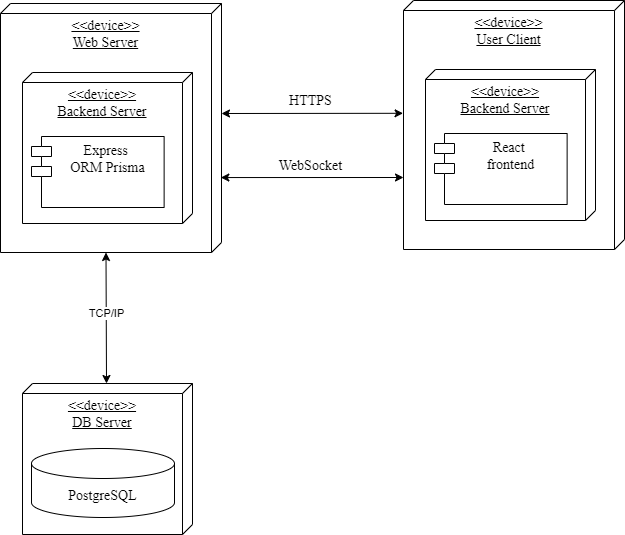

The diagram above was exported from draw.io. Its source (the exported page's mxGraphModel, read from the mxfile embedded in the PNG):
<mxGraphModel dx="331" dy="869" grid="1" gridSize="10" guides="1" tooltips="1" connect="1" arrows="1" fold="1" page="1" pageScale="1" pageWidth="827" pageHeight="1169" math="0" shadow="0">
  <root>
    <mxCell id="0" />
    <mxCell id="1" parent="0" />
    <mxCell id="FIZrpKERZT9RkyiT-X8c-1" value="&lt;div style=&quot;&quot;&gt;&amp;lt;&amp;lt;device&amp;gt;&amp;gt;&lt;/div&gt;&lt;div style=&quot;&quot;&gt;Web Server&lt;/div&gt;" style="verticalAlign=top;align=center;spacingTop=8;spacingLeft=2;spacingRight=12;shape=cube;size=10;direction=south;fontStyle=4;html=1;whiteSpace=wrap;fontFamily=Times New Roman;fontSize=14;" vertex="1" parent="1">
      <mxGeometry x="2242" y="511" width="221" height="249" as="geometry" />
    </mxCell>
    <mxCell id="FIZrpKERZT9RkyiT-X8c-2" value="&lt;div style=&quot;&quot;&gt;&amp;lt;&amp;lt;device&amp;gt;&amp;gt;&lt;/div&gt;&lt;div style=&quot;&quot;&gt;Backend Server&lt;/div&gt;" style="verticalAlign=top;align=center;spacingTop=8;spacingLeft=2;spacingRight=12;shape=cube;size=10;direction=south;fontStyle=4;html=1;whiteSpace=wrap;fontFamily=Times New Roman;fontSize=14;" vertex="1" parent="1">
      <mxGeometry x="2264" y="580" width="170" height="151" as="geometry" />
    </mxCell>
    <mxCell id="FIZrpKERZT9RkyiT-X8c-3" value="Express&amp;nbsp;&lt;br&gt;&lt;div&gt;ORM Prisma&lt;/div&gt;" style="shape=module;align=left;spacingLeft=20;align=center;verticalAlign=top;whiteSpace=wrap;html=1;fontFamily=Times New Roman;fontSize=14;" vertex="1" parent="1">
      <mxGeometry x="2273" y="644" width="132.63" height="71" as="geometry" />
    </mxCell>
    <mxCell id="FIZrpKERZT9RkyiT-X8c-4" value="&lt;div style=&quot;&quot;&gt;&amp;lt;&amp;lt;device&amp;gt;&amp;gt;&lt;/div&gt;&lt;div style=&quot;&quot;&gt;User Client&lt;/div&gt;" style="verticalAlign=top;align=center;spacingTop=8;spacingLeft=2;spacingRight=12;shape=cube;size=10;direction=south;fontStyle=4;html=1;whiteSpace=wrap;fontFamily=Times New Roman;fontSize=14;" vertex="1" parent="1">
      <mxGeometry x="2645" y="508" width="221" height="249" as="geometry" />
    </mxCell>
    <mxCell id="FIZrpKERZT9RkyiT-X8c-5" value="&lt;div style=&quot;&quot;&gt;&amp;lt;&amp;lt;device&amp;gt;&amp;gt;&lt;/div&gt;&lt;div style=&quot;&quot;&gt;Backend Server&lt;/div&gt;" style="verticalAlign=top;align=center;spacingTop=8;spacingLeft=2;spacingRight=12;shape=cube;size=10;direction=south;fontStyle=4;html=1;whiteSpace=wrap;fontFamily=Times New Roman;fontSize=14;" vertex="1" parent="1">
      <mxGeometry x="2667" y="577" width="170" height="151" as="geometry" />
    </mxCell>
    <mxCell id="FIZrpKERZT9RkyiT-X8c-6" value="React&amp;nbsp;&lt;br&gt;&lt;div&gt;frontend&lt;/div&gt;" style="shape=module;align=left;spacingLeft=20;align=center;verticalAlign=top;whiteSpace=wrap;html=1;fontFamily=Times New Roman;fontSize=14;" vertex="1" parent="1">
      <mxGeometry x="2676" y="641" width="132.63" height="71" as="geometry" />
    </mxCell>
    <mxCell id="FIZrpKERZT9RkyiT-X8c-7" value="&lt;div style=&quot;&quot;&gt;&amp;lt;&amp;lt;device&amp;gt;&amp;gt;&lt;/div&gt;&lt;div style=&quot;&quot;&gt;DB Server&lt;/div&gt;" style="verticalAlign=top;align=center;spacingTop=8;spacingLeft=2;spacingRight=12;shape=cube;size=10;direction=south;fontStyle=4;html=1;whiteSpace=wrap;fontFamily=Times New Roman;fontSize=14;" vertex="1" parent="1">
      <mxGeometry x="2264" y="891" width="170" height="151" as="geometry" />
    </mxCell>
    <mxCell id="FIZrpKERZT9RkyiT-X8c-8" value="" style="endArrow=classic;startArrow=classic;html=1;rounded=0;exitX=0.699;exitY=0.003;exitDx=0;exitDy=0;exitPerimeter=0;" edge="1" parent="1" source="FIZrpKERZT9RkyiT-X8c-1">
      <mxGeometry width="50" height="50" relative="1" as="geometry">
        <mxPoint x="2526" y="664" as="sourcePoint" />
        <mxPoint x="2645" y="685" as="targetPoint" />
      </mxGeometry>
    </mxCell>
    <mxCell id="FIZrpKERZT9RkyiT-X8c-9" value="" style="endArrow=classic;startArrow=classic;html=1;rounded=0;exitX=0.699;exitY=0.003;exitDx=0;exitDy=0;exitPerimeter=0;entryX=0.453;entryY=1.002;entryDx=0;entryDy=0;entryPerimeter=0;" edge="1" parent="1" target="FIZrpKERZT9RkyiT-X8c-4">
      <mxGeometry width="50" height="50" relative="1" as="geometry">
        <mxPoint x="2463" y="621" as="sourcePoint" />
        <mxPoint x="2644" y="621" as="targetPoint" />
      </mxGeometry>
    </mxCell>
    <mxCell id="FIZrpKERZT9RkyiT-X8c-10" value="HTTPS" style="edgeLabel;html=1;align=center;verticalAlign=middle;resizable=0;points=[];fontFamily=Times New Roman;fontSize=14;" vertex="1" connectable="0" parent="1">
      <mxGeometry x="2551.0003750116393" y="608.0028066980626" as="geometry" />
    </mxCell>
    <mxCell id="FIZrpKERZT9RkyiT-X8c-11" value="WebSocket" style="edgeLabel;html=1;align=center;verticalAlign=middle;resizable=0;points=[];fontFamily=Times New Roman;fontSize=14;" vertex="1" connectable="0" parent="1">
      <mxGeometry x="2551.0003750116393" y="673.0028066980626" as="geometry" />
    </mxCell>
    <mxCell id="FIZrpKERZT9RkyiT-X8c-12" value="" style="endArrow=classic;startArrow=classic;html=1;rounded=0;exitX=0;exitY=0;exitDx=249;exitDy=115.5;exitPerimeter=0;" edge="1" parent="1" source="FIZrpKERZT9RkyiT-X8c-1">
      <mxGeometry width="50" height="50" relative="1" as="geometry">
        <mxPoint x="2422" y="844" as="sourcePoint" />
        <mxPoint x="2348" y="891" as="targetPoint" />
      </mxGeometry>
    </mxCell>
    <mxCell id="FIZrpKERZT9RkyiT-X8c-13" value="TCP/IP" style="edgeLabel;html=1;align=center;verticalAlign=middle;resizable=0;points=[];" vertex="1" connectable="0" parent="FIZrpKERZT9RkyiT-X8c-12">
      <mxGeometry x="-0.0709" y="-1" relative="1" as="geometry">
        <mxPoint y="-1" as="offset" />
      </mxGeometry>
    </mxCell>
    <mxCell id="FIZrpKERZT9RkyiT-X8c-14" value="&lt;font face=&quot;Times New Roman&quot;&gt;&lt;span style=&quot;font-size: 14px;&quot;&gt;PostgreSQL&lt;/span&gt;&lt;/font&gt;" style="shape=cylinder3;whiteSpace=wrap;html=1;boundedLbl=1;backgroundOutline=1;size=15;" vertex="1" parent="1">
      <mxGeometry x="2273" y="956" width="143" height="69" as="geometry" />
    </mxCell>
  </root>
</mxGraphModel>